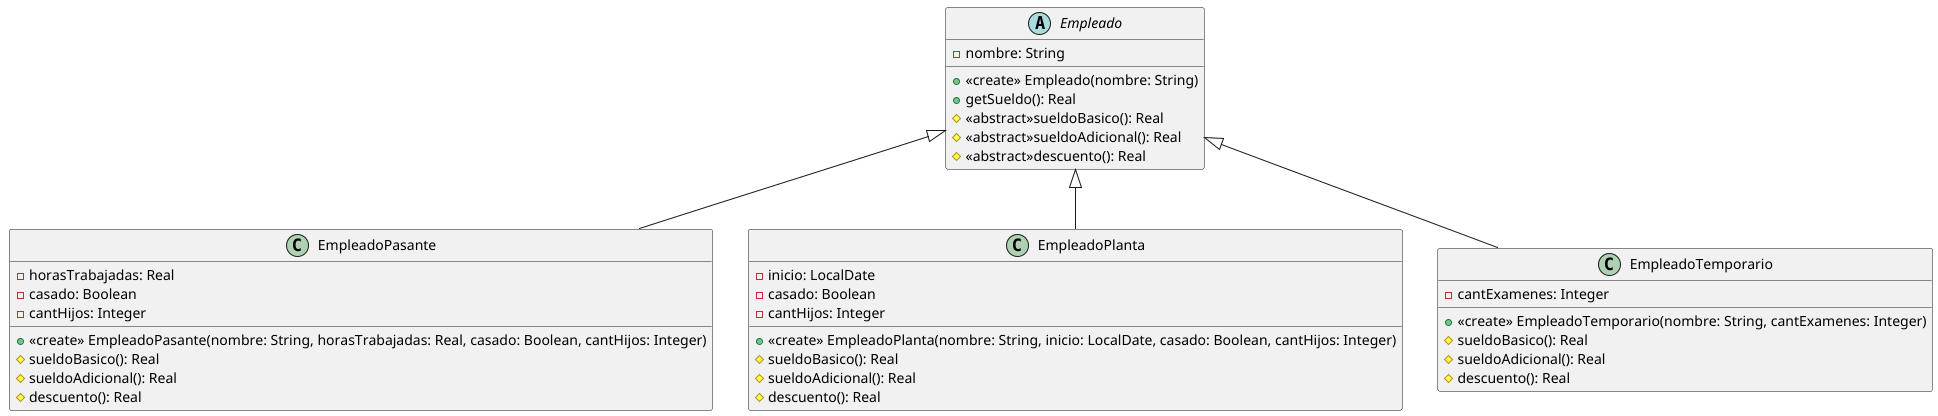

The diagram above was rendered by PlantUML. Its source (embedded in the PNG):
@startuml
abstract class Empleado{
    -nombre: String
    +<<create>> Empleado(nombre: String)
    +getSueldo(): Real
    #<<abstract>>sueldoBasico(): Real
    #<<abstract>>sueldoAdicional(): Real
    #<<abstract>>descuento(): Real
}

class EmpleadoPasante extends Empleado{
    -horasTrabajadas: Real
    -casado: Boolean
    -cantHijos: Integer
    +<<create>> EmpleadoPasante(nombre: String, horasTrabajadas: Real, casado: Boolean, cantHijos: Integer)
    #sueldoBasico(): Real
    #sueldoAdicional(): Real
    #descuento(): Real
}

class EmpleadoPlanta extends Empleado{
    -inicio: LocalDate
    -casado: Boolean
    -cantHijos: Integer
    +<<create>> EmpleadoPlanta(nombre: String, inicio: LocalDate, casado: Boolean, cantHijos: Integer)
    #sueldoBasico(): Real
    #sueldoAdicional(): Real
    #descuento(): Real
}

class EmpleadoTemporario extends Empleado{
    -cantExamenes: Integer
    +<<create>> EmpleadoTemporario(nombre: String, cantExamenes: Integer)
    #sueldoBasico(): Real
    #sueldoAdicional(): Real
    #descuento(): Real
}
@enduml